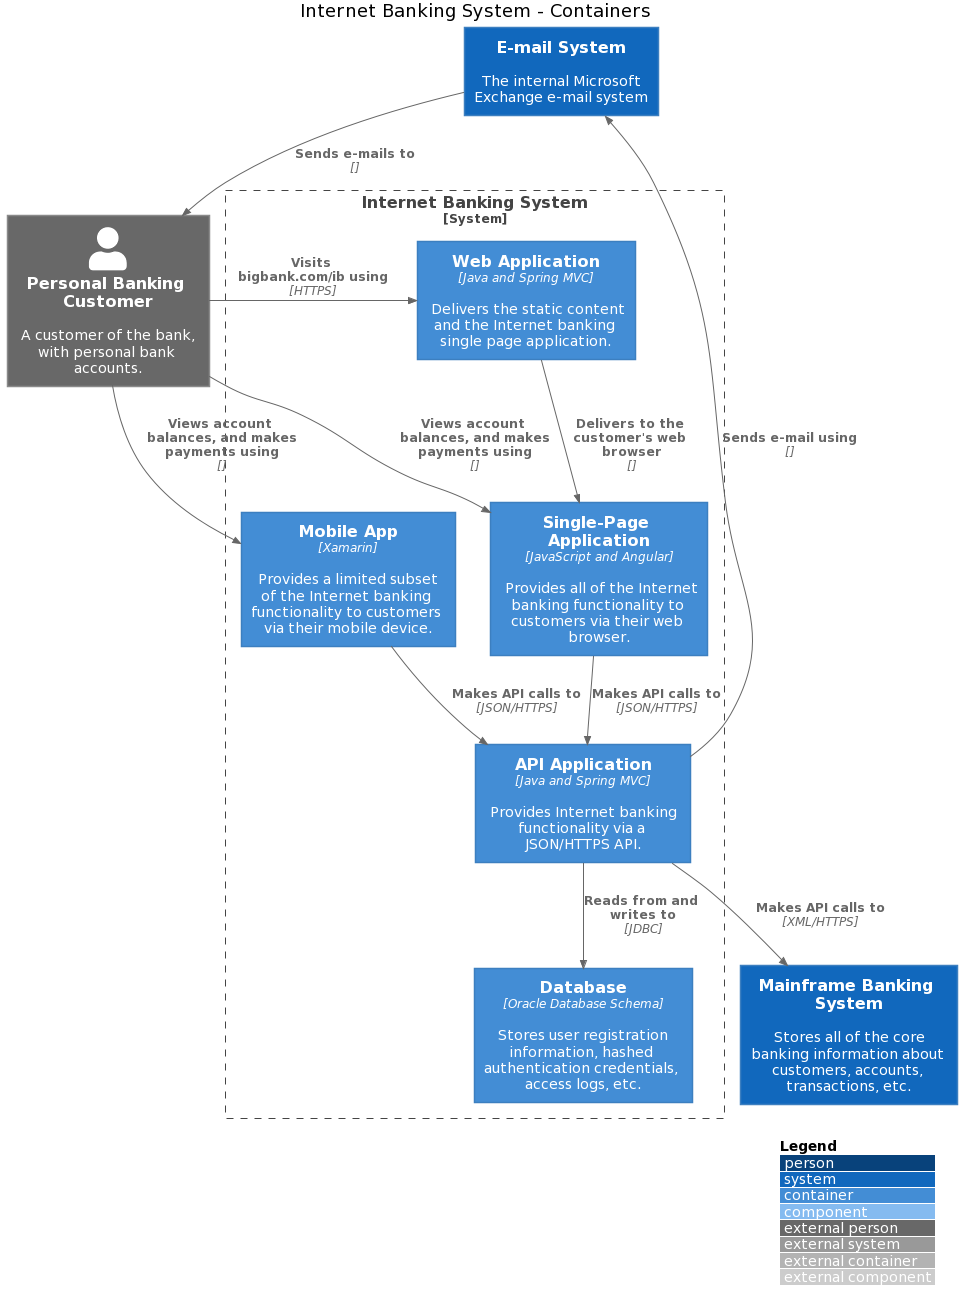

The diagram above was rendered by PlantUML. Its source (embedded in the PNG):
@startuml
!includeurl https://raw.githubusercontent.com/plantuml-stdlib/C4-PlantUML/master/C4.puml
!includeurl https://raw.githubusercontent.com/plantuml-stdlib/C4-PlantUML/master/C4_Context.puml
!includeurl https://raw.githubusercontent.com/plantuml-stdlib/C4-PlantUML/master/C4_Container.puml
!includeurl https://raw.githubusercontent.com/plantuml-stdlib/C4-PlantUML/master/C4_Component.puml
LAYOUT_WITH_LEGEND()

title Internet Banking System - Containers

System(5, "E-mail System", "The internal Microsoft Exchange e-mail system")
System(4, "Mainframe Banking System", "Stores all of the core banking information about customers, accounts, transactions, etc.")
Person_Ext(1, "Personal Banking Customer", "A customer of the bank, with personal bank accounts.")
System_Boundary(7_boundary, Internet Banking System) {
  Container(11, "API Application", "Java and Spring MVC", "Provides Internet banking functionality via a JSON/HTTPS API.")
  Container(18, "Database", "Oracle Database Schema", "Stores user registration information, hashed authentication credentials, access logs, etc.")
  Container(9, "Mobile App", "Xamarin", "Provides a limited subset of the Internet banking functionality to customers via their mobile device.")
  Container(8, "Single-Page Application", "JavaScript and Angular", "Provides all of the Internet banking functionality to customers via their web browser.")
  Container(10, "Web Application", "Java and Spring MVC", "Delivers the static content and the Internet banking single page application.")
}
Rel_D(11, 18, "Reads from and writes to", "JDBC")
Rel_D(11, 5, "Sends e-mail using", "")
Rel_D(11, 4, "Makes API calls to", "XML/HTTPS")
Rel_D(5, 1, "Sends e-mails to", "")
Rel_D(9, 11, "Makes API calls to", "JSON/HTTPS")
Rel_D(1, 9, "Views account balances, and makes payments using", "")
Rel_D(1, 8, "Views account balances, and makes payments using", "")
Rel_D(1, 10, "Visits bigbank.com/ib using", "HTTPS")
Rel_D(8, 11, "Makes API calls to", "JSON/HTTPS")
Rel_D(10, 8, "Delivers to the customer's web browser", "")
@enduml